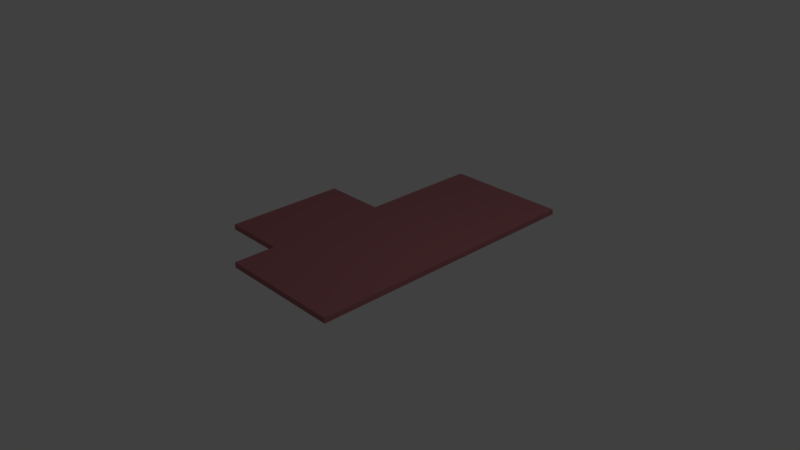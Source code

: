 # Source: BuildingC.blend  (saved by Blender 2.79.0; exported with 4.5.12 LTS)
import bpy
from mathutils import Matrix  # noqa: F401  (used for matrix-valued properties, if any)

bpy.ops.wm.read_factory_settings(use_empty=True)
scene = bpy.context.scene
scene.name = 'Scene'

# ---- collections
col_collection_1 = bpy.data.collections.new('Collection 1'); scene.collection.children.link(col_collection_1)

# ---- materials (node trees are filled in below, after node groups)
mat_material = bpy.data.materials.new('Material')
mat_material.alpha_threshold = 0.0
mat_material.use_transparent_shadow = False
mat_material.diffuse_color = (0.4292, 0.1617, 0.1758, 1.0)
mat_material.roughness = 0.5
mat_material.line_color = (0.0, 0.0, 0.0, 1.0)

# ---- material node trees

# ---- world
world_world = bpy.data.worlds.new('World'); scene.world = world_world
world_world.color = (0.05088, 0.05088, 0.05088)
world_world.use_sun_shadow = False
world_world.sun_shadow_jitter_overblur = 0.0
world_world.cycles.sampling_method = 'MANUAL'

# ---- cameras
cam_camera = bpy.data.cameras.new('Camera')
cam_camera.clip_end = 100.0
cam_camera.lens = 35.0
cam_camera.sensor_width = 32.0
cam_camera.sensor_height = 18.0
cam_camera.ortho_scale = 7.314
cam_camera.dof.focus_distance = 0.0
cam_camera.dof.aperture_fstop = 128.0

# ---- lights
light_lamp = bpy.data.lights.new('Lamp', 'POINT')
light_lamp.transmission_factor = 0.0
light_lamp.cutoff_distance = 30.0
light_lamp.energy = 100.0
light_lamp.shadow_buffer_clip_start = 1.001
light_lamp.shadow_soft_size = 0.1
light_lamp.shadow_maximum_resolution = 0.006
light_lamp.use_absolute_resolution = True

# ---- meshes
me_plane = bpy.data.meshes.new('Plane')
me_plane.from_pydata([(1.519, -1.202, 0.0), (1.519, 2.892, 0.0), (-1.138, -0.6111, 0.0), (1.519, -0.6111, 0.0), (-0.2441, -1.202, 0.0), (-0.2441, 2.892, 0.0), (-0.2441, -0.6111, 0.0), (1.519, 1.131, 0.0), (-1.138, 1.131, 0.0), (-0.2441, 1.131, 0.0), (1.519, -1.202, -0.075), (1.519, 2.892, -0.075), (-1.138, -0.6111, -0.075), (1.519, -0.6111, -0.075), (-0.2441, -1.202, -0.075), (-0.2441, 2.892, -0.075), (-0.2441, -0.6111, -0.075), (1.519, 1.131, -0.075), (-1.138, 1.131, -0.075), (-0.2441, 1.131, -0.075)], [], [(9, 7, 1, 5), (4, 0, 3, 6), (2, 6, 9, 8), (6, 3, 7, 9), (19, 15, 11, 17), (14, 16, 13, 10), (12, 18, 19, 16), (16, 19, 17, 13), (0, 4, 14, 10), (1, 7, 17, 11), (2, 8, 18, 12), (3, 0, 10, 13), (6, 2, 12, 16), (5, 1, 11, 15), (4, 6, 16, 14), (9, 5, 15, 19), (7, 3, 13, 17), (8, 9, 19, 18)])
me_plane.materials.append(mat_material)
me_plane.use_remesh_preserve_volume = False
me_plane.use_remesh_preserve_attributes = False
me_plane.use_mirror_vertex_groups = False
me_plane.update()

# ---- objects
ob_plane = bpy.data.objects.new('Plane', me_plane)
ob_lamp = bpy.data.objects.new('Lamp', light_lamp)
ob_camera = bpy.data.objects.new('Camera', cam_camera)

# ---- transforms, parenting, visibility, modifiers, constraints
ob_plane.location = (-0.614, -0.2623, 0.08495)
ob_plane.lineart.crease_threshold = 0.0
ob_lamp.location = (4.076, 1.005, 5.904)
ob_lamp.rotation_euler = (0.6503, 0.05522, 1.866)
ob_lamp.lock_rotations_4d = False
ob_lamp.empty_display_type = 'ARROWS'
ob_lamp.color = (0.0, 0.0, 0.0, 0.0)
ob_lamp.lineart.crease_threshold = 0.0
ob_camera.location = (7.481, -6.508, 5.344)
ob_camera.rotation_euler = (1.109, 0.0, 0.8149)
ob_camera.lock_rotations_4d = False
ob_camera.empty_display_type = 'ARROWS'
ob_camera.color = (0.0, 0.0, 0.0, 0.0)
ob_camera.display_type = 'WIRE'
ob_camera.lineart.crease_threshold = 0.0

# ---- collection membership
col_collection_1.objects.link(ob_plane)
col_collection_1.objects.link(ob_lamp)
col_collection_1.objects.link(ob_camera)

# ---- scene / render settings (as saved in the file)
scene.camera = ob_camera
scene.frame_start = 1; scene.frame_end = 250; scene.frame_set(1)
scene.render.engine = 'BLENDER_EEVEE_NEXT'
scene.render.resolution_percentage = 50
scene.render.dither_intensity = 0.0
scene.cycles.use_denoising = False
scene.cycles.samples = 128
scene.cycles.sampling_pattern = 'TABULATED_SOBOL'
scene.cycles.use_adaptive_sampling = False
scene.cycles.use_light_tree = False
scene.cycles.blur_glossy = 0.0
scene.cycles.sample_clamp_indirect = 0.0
scene.view_settings.view_transform = 'Standard'
bpy.context.view_layer.update()
